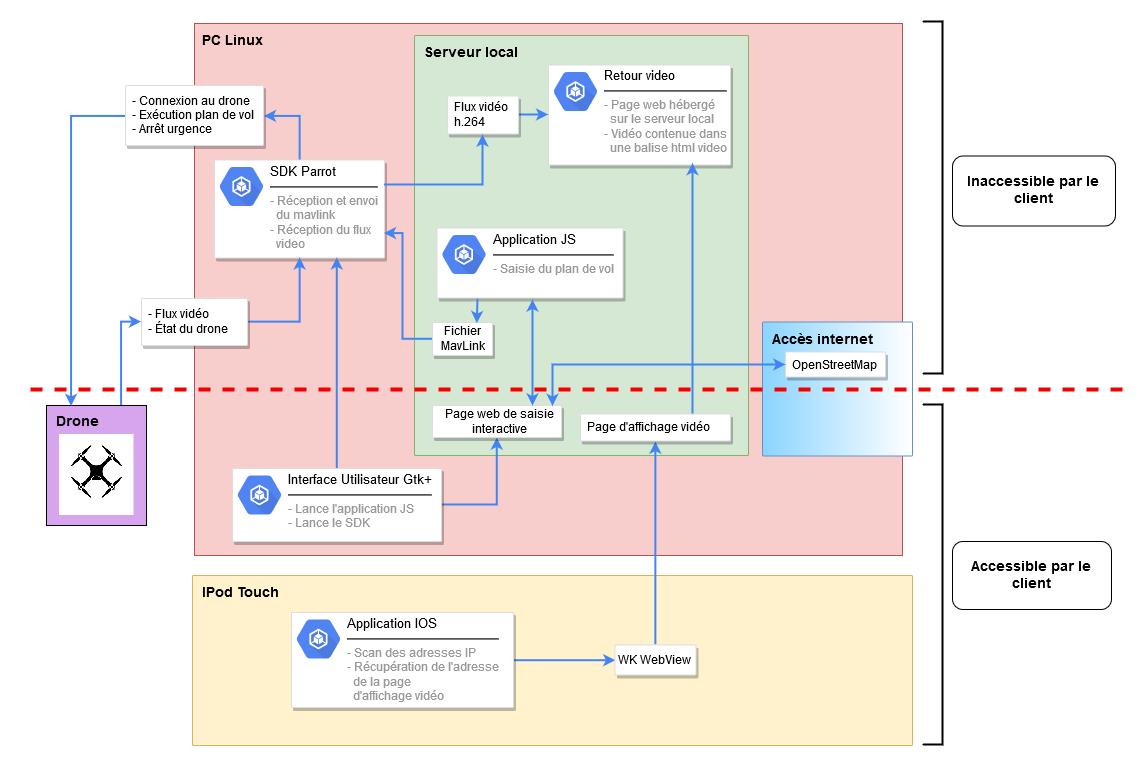

The diagram above was exported from draw.io. Its source (the exported page's mxGraphModel, read from the mxfile embedded in the PNG):
<mxGraphModel dx="1990" dy="1121" grid="1" gridSize="10" guides="1" tooltips="1" connect="1" arrows="1" fold="1" page="1" pageScale="1" pageWidth="1169" pageHeight="827" background="#ffffff" math="0" shadow="0">
  <root>
    <mxCell id="0" />
    <mxCell id="1" parent="0" />
    <mxCell id="2" value="&lt;div align=&quot;left&quot;&gt;&lt;b&gt;PC Linux&lt;/b&gt;&lt;br&gt;&lt;/div&gt;" style="fillColor=#f8cecc;strokeColor=#b85450;shadow=0;fontSize=14;align=left;spacing=10;9E9E9E;verticalAlign=top;spacingTop=-4;fontStyle=0;spacingLeft=-2;html=1;" vertex="1" parent="1">
      <mxGeometry x="632" y="258" width="708" height="532" as="geometry" />
    </mxCell>
    <mxCell id="3" value="&lt;font style=&quot;font-size: 14px&quot;&gt;&lt;b&gt;Serveur local&lt;/b&gt;&lt;/font&gt;" style="rounded=1;absoluteArcSize=1;arcSize=2;html=1;strokeColor=#82b366;shadow=0;dashed=0;fontSize=12;align=left;verticalAlign=top;spacing=10;spacingTop=-4;fillColor=#d5e8d4;" vertex="1" parent="1">
      <mxGeometry x="852" y="270" width="334" height="420" as="geometry" />
    </mxCell>
    <mxCell id="4" value="&lt;b style=&quot;font-size: 14px;&quot;&gt;IPod Touch&lt;/b&gt;" style="rounded=1;absoluteArcSize=1;arcSize=2;html=1;strokeColor=#d6b656;shadow=0;dashed=0;fontSize=14;align=left;verticalAlign=top;spacing=10;spacingTop=-4;fillColor=#fff2cc;" vertex="1" parent="1">
      <mxGeometry x="630" y="810" width="720" height="170" as="geometry" />
    </mxCell>
    <mxCell id="5" style="edgeStyle=orthogonalEdgeStyle;rounded=0;orthogonalLoop=1;jettySize=auto;html=1;exitX=0.5;exitY=0;exitDx=0;exitDy=0;entryX=1;entryY=0.5;entryDx=0;entryDy=0;strokeColor=#4284F3;strokeWidth=2;" edge="1" source="6" target="26" parent="1">
      <mxGeometry relative="1" as="geometry" />
    </mxCell>
    <mxCell id="6" value="" style="strokeColor=#dddddd;fillColor=#ffffff;shadow=1;strokeWidth=1;rounded=1;absoluteArcSize=1;arcSize=2;fontSize=10;fontColor=#000000;align=center;html=1;" vertex="1" parent="1">
      <mxGeometry x="652" y="394.5" width="170" height="98" as="geometry" />
    </mxCell>
    <mxCell id="7" value="&lt;div&gt;&lt;font style=&quot;font-size: 13px&quot; color=&quot;#000000&quot;&gt;SDK Parrot&lt;/font&gt;&lt;/div&gt;&lt;hr&gt;&lt;div&gt;- Réception et envoi&lt;/div&gt;&lt;div&gt;&amp;nbsp; du mavlink&lt;/div&gt;&lt;div&gt;- Réception du flux &lt;br&gt;&lt;/div&gt;&lt;div&gt;&amp;nbsp; video&lt;br&gt;&lt;/div&gt;" style="dashed=0;connectable=0;html=1;fillColor=#5184F3;strokeColor=none;shape=mxgraph.gcp2.container_engine;part=1;labelPosition=right;verticalLabelPosition=middle;align=left;verticalAlign=top;spacingLeft=5;fontColor=#999999;fontSize=12;spacingTop=-8;" vertex="1" parent="6">
      <mxGeometry width="44" height="39" relative="1" as="geometry">
        <mxPoint x="5" y="7" as="offset" />
      </mxGeometry>
    </mxCell>
    <mxCell id="8" style="edgeStyle=orthogonalEdgeStyle;rounded=0;orthogonalLoop=1;jettySize=auto;html=1;exitX=0;exitY=0.5;exitDx=0;exitDy=0;entryX=1;entryY=0.75;entryDx=0;entryDy=0;strokeColor=#4284F3;strokeWidth=2;" edge="1" source="9" target="6" parent="1">
      <mxGeometry relative="1" as="geometry">
        <Array as="points">
          <mxPoint x="840" y="573" />
          <mxPoint x="840" y="468" />
        </Array>
      </mxGeometry>
    </mxCell>
    <mxCell id="9" value="&lt;div style=&quot;font-size: 12px&quot; align=&quot;center&quot;&gt;&lt;font style=&quot;font-size: 12px&quot;&gt;Fichier MavLink&lt;/font&gt;&lt;/div&gt;" style="strokeColor=#dddddd;fillColor=#ffffff;shadow=1;strokeWidth=1;rounded=1;absoluteArcSize=1;arcSize=2;fontSize=12;fontColor=#000000;align=left;html=1;whiteSpace=wrap;spacingTop=4;spacingLeft=0;" vertex="1" parent="1">
      <mxGeometry x="870" y="557" width="60" height="33" as="geometry" />
    </mxCell>
    <mxCell id="10" value="" style="strokeColor=#dddddd;fillColor=#ffffff;shadow=1;strokeWidth=1;rounded=1;absoluteArcSize=1;arcSize=2;fontSize=10;fontColor=#000000;align=center;html=1;spacingTop=0;" vertex="1" parent="1">
      <mxGeometry x="874.5" y="462.5" width="186" height="70" as="geometry" />
    </mxCell>
    <mxCell id="11" value="&lt;font style=&quot;font-size: 13px&quot; color=&quot;#000000&quot;&gt;Application JS&lt;/font&gt;&lt;br&gt;&lt;hr&gt;&lt;font style=&quot;font-size: 11px&quot;&gt;&lt;font style=&quot;font-size: 12px&quot;&gt;- Saisie du plan de vol&lt;/font&gt;&lt;br&gt;&lt;/font&gt;" style="dashed=0;connectable=0;html=1;fillColor=#5184F3;strokeColor=none;shape=mxgraph.gcp2.container_engine;part=1;labelPosition=right;verticalLabelPosition=middle;align=left;verticalAlign=top;spacingLeft=5;fontColor=#999999;fontSize=12;spacingTop=-8;" vertex="1" parent="10">
      <mxGeometry width="44" height="39" relative="1" as="geometry">
        <mxPoint x="5" y="7" as="offset" />
      </mxGeometry>
    </mxCell>
    <mxCell id="12" value="" style="strokeColor=#dddddd;fillColor=#ffffff;shadow=1;strokeWidth=1;rounded=1;absoluteArcSize=1;arcSize=2;fontSize=10;fontColor=#000000;align=center;html=1;" vertex="1" parent="1">
      <mxGeometry x="986" y="299.5" width="182" height="100" as="geometry" />
    </mxCell>
    <mxCell id="13" value="&lt;font style=&quot;font-size: 13px&quot; color=&quot;#000000&quot;&gt;Retour video&lt;/font&gt;&lt;br&gt;&lt;hr&gt;&lt;div&gt;&lt;font style=&quot;font-size: 12px&quot;&gt;&lt;font style=&quot;font-size: 12px&quot;&gt;- Page web hébergé&lt;/font&gt;&lt;/font&gt;&lt;/div&gt;&lt;div&gt;&lt;font style=&quot;font-size: 12px&quot;&gt;&lt;font style=&quot;font-size: 12px&quot;&gt;&lt;/font&gt;&amp;nbsp; sur le serveur local&lt;br&gt;&lt;/font&gt;&lt;/div&gt;&lt;div&gt;&lt;font style=&quot;font-size: 12px&quot;&gt;- Vidéo contenue dans &lt;br&gt;&lt;/font&gt;&lt;/div&gt;&lt;div&gt;&lt;font style=&quot;font-size: 12px&quot;&gt;&lt;font style=&quot;font-size: 12px&quot;&gt;&amp;nbsp; une balise html video&lt;/font&gt;&lt;br&gt;&lt;/font&gt;&lt;/div&gt;&lt;div style=&quot;font-size: 13px&quot;&gt;&lt;font style=&quot;font-size: 11px&quot;&gt;&lt;br&gt;&lt;/font&gt;&lt;/div&gt;" style="dashed=0;connectable=0;html=1;fillColor=#5184F3;strokeColor=none;shape=mxgraph.gcp2.container_engine;part=1;labelPosition=right;verticalLabelPosition=middle;align=left;verticalAlign=top;spacingLeft=5;fontColor=#999999;fontSize=12;spacingTop=-8;" vertex="1" parent="12">
      <mxGeometry width="44" height="39" relative="1" as="geometry">
        <mxPoint x="5" y="7" as="offset" />
      </mxGeometry>
    </mxCell>
    <mxCell id="14" style="edgeStyle=orthogonalEdgeStyle;rounded=0;orthogonalLoop=1;jettySize=auto;html=1;strokeColor=#4284F3;strokeWidth=2;fontSize=12;entryX=0.5;entryY=1;entryDx=0;entryDy=0;exitX=0.5;exitY=0;exitDx=0;exitDy=0;" edge="1" source="34" target="28" parent="1">
      <mxGeometry relative="1" as="geometry">
        <Array as="points" />
      </mxGeometry>
    </mxCell>
    <mxCell id="15" style="edgeStyle=orthogonalEdgeStyle;rounded=0;orthogonalLoop=1;jettySize=auto;html=1;exitX=1;exitY=0.5;exitDx=0;exitDy=0;entryX=0;entryY=0.5;entryDx=0;entryDy=0;strokeColor=#4284F3;strokeWidth=2;fontSize=14;" edge="1" source="16" target="34" parent="1">
      <mxGeometry relative="1" as="geometry" />
    </mxCell>
    <mxCell id="16" value="" style="strokeColor=#dddddd;fillColor=#ffffff;shadow=1;strokeWidth=1;rounded=1;absoluteArcSize=1;arcSize=2;fontSize=10;fontColor=#000000;align=center;html=1;" vertex="1" parent="1">
      <mxGeometry x="729" y="847" width="222" height="95" as="geometry" />
    </mxCell>
    <mxCell id="17" value="&lt;font style=&quot;font-size: 13px&quot; color=&quot;#000000&quot;&gt;Application IOS&lt;/font&gt;&lt;br&gt;&lt;hr&gt;&lt;div&gt;- Scan des adresses IP&lt;/div&gt;&lt;div&gt;- Récupération de l'adresse &lt;br&gt;&lt;/div&gt;&lt;div&gt;&amp;nbsp; de la page &lt;br&gt;&lt;/div&gt;&lt;div&gt;&amp;nbsp; d'affichage vidéo&lt;br&gt;&lt;/div&gt;" style="dashed=0;connectable=0;html=1;fillColor=#5184F3;strokeColor=none;shape=mxgraph.gcp2.container_engine;part=1;labelPosition=right;verticalLabelPosition=middle;align=left;verticalAlign=top;spacingLeft=5;fontColor=#999999;fontSize=12;spacingTop=-8;" vertex="1" parent="16">
      <mxGeometry width="44" height="39" relative="1" as="geometry">
        <mxPoint x="5" y="7" as="offset" />
      </mxGeometry>
    </mxCell>
    <mxCell id="18" style="edgeStyle=orthogonalEdgeStyle;rounded=0;orthogonalLoop=1;jettySize=auto;html=1;exitX=1;exitY=0.5;exitDx=0;exitDy=0;entryX=0;entryY=0.5;entryDx=0;entryDy=0;strokeColor=#4284F3;strokeWidth=2;" edge="1" source="19" target="12" parent="1">
      <mxGeometry relative="1" as="geometry" />
    </mxCell>
    <mxCell id="19" value="&lt;div style=&quot;font-size: 12px&quot;&gt;&lt;font style=&quot;font-size: 12px&quot;&gt;Flux vidéo&lt;/font&gt;&lt;/div&gt;&lt;div style=&quot;font-size: 12px&quot;&gt;&lt;font style=&quot;font-size: 12px&quot;&gt;h.264&lt;br&gt;&lt;/font&gt;&lt;/div&gt;" style="strokeColor=#dddddd;fillColor=#ffffff;shadow=1;strokeWidth=1;rounded=1;absoluteArcSize=1;arcSize=2;fontSize=10;fontColor=#000000;align=left;html=1;whiteSpace=wrap;spacingTop=4;spacingLeft=5;" vertex="1" parent="1">
      <mxGeometry x="885" y="330.5" width="71" height="38" as="geometry" />
    </mxCell>
    <mxCell id="20" style="edgeStyle=orthogonalEdgeStyle;rounded=0;orthogonalLoop=1;jettySize=auto;html=1;exitX=0.75;exitY=0;exitDx=0;exitDy=0;entryX=0;entryY=0.5;entryDx=0;entryDy=0;strokeColor=#4284F3;strokeWidth=2;" edge="1" source="21" target="24" parent="1">
      <mxGeometry relative="1" as="geometry" />
    </mxCell>
    <mxCell id="21" value="&lt;div style=&quot;font-size: 14px&quot; align=&quot;left&quot;&gt;&lt;font style=&quot;font-size: 14px&quot;&gt;&lt;br&gt;&lt;/font&gt;&lt;/div&gt;&lt;div style=&quot;font-size: 14px&quot; align=&quot;left&quot;&gt;&lt;p&gt;&lt;font style=&quot;font-size: 14px&quot;&gt;&lt;b&gt;Drone&lt;/b&gt;&lt;/font&gt;&lt;/p&gt;&lt;/div&gt;&lt;p style=&quot;font-size: 14px&quot;&gt;&lt;/p&gt;" style="rounded=0;whiteSpace=wrap;html=1;strokeColor=#000000;strokeWidth=1;&#10;align=left;verticalAlign=top;spacing=10;fillColor=#D6A5ED;gradientColor=none;&#10;spacingTop=-4;fillColor=#D6A5ED;strokeWidth=1;spacingTop=-36;spacingLeft=0;align=left;" vertex="1" parent="1">
      <mxGeometry x="484" y="640" width="100" height="120" as="geometry" />
    </mxCell>
    <mxCell id="22" value="" style="shape=image;verticalLabelPosition=bottom;labelBackgroundColor=#ffffff;verticalAlign=top;aspect=fixed;imageAspect=0;image=data:image/png,(base64 omitted: 43452 chars);" vertex="1" parent="1">
      <mxGeometry x="496.5" y="669" width="75" height="81" as="geometry" />
    </mxCell>
    <mxCell id="23" style="edgeStyle=orthogonalEdgeStyle;rounded=0;orthogonalLoop=1;jettySize=auto;html=1;exitX=1;exitY=0.5;exitDx=0;exitDy=0;entryX=0.5;entryY=1;entryDx=0;entryDy=0;strokeColor=#4284F3;strokeWidth=2;" edge="1" source="24" target="6" parent="1">
      <mxGeometry relative="1" as="geometry" />
    </mxCell>
    <mxCell id="24" value="&lt;div style=&quot;font-size: 12px&quot;&gt;- Flux vidéo&lt;/div&gt;&lt;div style=&quot;font-size: 12px&quot;&gt;- État du drone &lt;br&gt;&lt;/div&gt;" style="strokeColor=#DDDDDD;fillColor=#ffffff;shadow=1;strokeWidth=1;rounded=1;absoluteArcSize=1;arcSize=2;fontSize=10;fontColor=#000000;align=left;html=1;whiteSpace=wrap;spacingTop=4;spacingLeft=5;" vertex="1" parent="1">
      <mxGeometry x="579" y="533" width="106" height="47" as="geometry" />
    </mxCell>
    <mxCell id="25" style="edgeStyle=orthogonalEdgeStyle;rounded=0;orthogonalLoop=1;jettySize=auto;html=1;exitX=0;exitY=0.5;exitDx=0;exitDy=0;strokeColor=#4284F3;strokeWidth=2;entryX=0.25;entryY=0;entryDx=0;entryDy=0;" edge="1" source="26" target="21" parent="1">
      <mxGeometry relative="1" as="geometry">
        <mxPoint x="430" y="560" as="targetPoint" />
      </mxGeometry>
    </mxCell>
    <mxCell id="26" value="&lt;div&gt;&lt;br&gt;&lt;/div&gt;&lt;div&gt;- Connexion au drone&lt;br&gt;&lt;/div&gt;&lt;div style=&quot;font-size: 12px&quot;&gt;&lt;font style=&quot;font-size: 12px&quot;&gt;- Exécution plan de vol&lt;/font&gt;&lt;br style=&quot;font-size: 12px&quot;&gt;&lt;/div&gt;&lt;div style=&quot;font-size: 12px&quot;&gt;- Arrêt urgence&lt;/div&gt;" style="strokeColor=#DDDDDD;fillColor=#ffffff;shadow=1;strokeWidth=1;rounded=1;absoluteArcSize=1;arcSize=2;fontSize=12;fontColor=#000000;align=left;html=1;whiteSpace=wrap;spacingTop=-11;spacingLeft=5;" vertex="1" parent="1">
      <mxGeometry x="563" y="320" width="138" height="60" as="geometry" />
    </mxCell>
    <mxCell id="27" style="edgeStyle=orthogonalEdgeStyle;rounded=0;orthogonalLoop=1;jettySize=auto;html=1;exitX=0.75;exitY=0;exitDx=0;exitDy=0;strokeColor=#4284F3;strokeWidth=2;entryX=0.793;entryY=0.979;entryDx=0;entryDy=0;entryPerimeter=0;" edge="1" source="28" target="12" parent="1">
      <mxGeometry relative="1" as="geometry">
        <mxPoint x="1130" y="399" as="targetPoint" />
      </mxGeometry>
    </mxCell>
    <mxCell id="28" value="Page d'affichage vidéo" style="strokeColor=#dddddd;fillColor=#ffffff;shadow=1;strokeWidth=1;rounded=1;absoluteArcSize=1;arcSize=2;fontSize=12;fontColor=#000000;align=left;html=1;whiteSpace=wrap;spacingTop=4;spacingLeft=5;" vertex="1" parent="1">
      <mxGeometry x="1018" y="648.5" width="150" height="27" as="geometry" />
    </mxCell>
    <mxCell id="29" style="edgeStyle=orthogonalEdgeStyle;rounded=0;orthogonalLoop=1;jettySize=auto;html=1;exitX=0.5;exitY=0;exitDx=0;exitDy=0;strokeColor=#4284F3;strokeWidth=2;entryX=0.721;entryY=0.987;entryDx=0;entryDy=0;entryPerimeter=0;" edge="1" source="31" target="6" parent="1">
      <mxGeometry relative="1" as="geometry">
        <mxPoint x="775" y="493" as="targetPoint" />
      </mxGeometry>
    </mxCell>
    <mxCell id="30" style="edgeStyle=orthogonalEdgeStyle;rounded=0;orthogonalLoop=1;jettySize=auto;html=1;exitX=1;exitY=0.5;exitDx=0;exitDy=0;strokeColor=#4284F3;strokeWidth=2;" edge="1" source="31" target="38" parent="1">
      <mxGeometry relative="1" as="geometry" />
    </mxCell>
    <mxCell id="31" value="" style="strokeColor=#dddddd;fillColor=#ffffff;shadow=1;strokeWidth=1;rounded=1;absoluteArcSize=1;arcSize=2;fontSize=10;fontColor=#000000;align=center;html=1;" vertex="1" parent="1">
      <mxGeometry x="670" y="703" width="209" height="73" as="geometry" />
    </mxCell>
    <mxCell id="32" value="&lt;font style=&quot;font-size: 13px&quot; color=&quot;#000000&quot;&gt;Interface Utilisateur Gtk+&lt;/font&gt;&lt;br&gt;&lt;hr&gt;&lt;div&gt;&lt;font style=&quot;font-size: 12px&quot;&gt;- Lance l'application JS&lt;/font&gt;&lt;/div&gt;&lt;div&gt;&lt;font style=&quot;font-size: 12px&quot;&gt;&lt;font style=&quot;font-size: 12px&quot;&gt;- Lance le SDK&lt;/font&gt;&lt;br&gt;&lt;/font&gt;&lt;/div&gt;" style="dashed=0;connectable=0;html=1;fillColor=#5184F3;strokeColor=none;shape=mxgraph.gcp2.container_engine;part=1;labelPosition=right;verticalLabelPosition=middle;align=left;verticalAlign=top;spacingLeft=5;fontColor=#999999;fontSize=12;spacingTop=-8;" vertex="1" parent="31">
      <mxGeometry width="44" height="39" relative="1" as="geometry">
        <mxPoint x="5" y="7" as="offset" />
      </mxGeometry>
    </mxCell>
    <mxCell id="33" value="" style="strokeWidth=2;html=1;shape=mxgraph.flowchart.annotation_1;align=left;fillColor=#D6A5ED;gradientColor=none;fontSize=14;rotation=180;" vertex="1" parent="1">
      <mxGeometry x="1360" y="256" width="20" height="352" as="geometry" />
    </mxCell>
    <mxCell id="34" value="WK WebView" style="strokeColor=#dddddd;fillColor=#ffffff;shadow=1;strokeWidth=1;rounded=1;absoluteArcSize=1;arcSize=2;fontSize=12;fontColor=#000000;align=left;html=1;whiteSpace=wrap;spacingTop=5;spacingLeft=1;" vertex="1" parent="1">
      <mxGeometry x="1052.5" y="879.5" width="81" height="30" as="geometry" />
    </mxCell>
    <mxCell id="35" value="" style="strokeWidth=2;html=1;shape=mxgraph.flowchart.annotation_1;align=left;fillColor=#D6A5ED;gradientColor=none;fontSize=14;rotation=180;" vertex="1" parent="1">
      <mxGeometry x="1360" y="639" width="20" height="340" as="geometry" />
    </mxCell>
    <mxCell id="36" value="&lt;b&gt;Inaccessible par le client&lt;/b&gt;" style="rounded=1;whiteSpace=wrap;html=1;strokeWidth=1;fontSize=14;align=center;spacingTop=3;" vertex="1" parent="1">
      <mxGeometry x="1390" y="390.5" width="163" height="70" as="geometry" />
    </mxCell>
    <mxCell id="37" value="&lt;b&gt;Accessible par le client&lt;/b&gt;" style="rounded=1;whiteSpace=wrap;html=1;strokeWidth=1;fontSize=14;align=center;spacingTop=3;" vertex="1" parent="1">
      <mxGeometry x="1390" y="776" width="159" height="68" as="geometry" />
    </mxCell>
    <mxCell id="38" value="&lt;div align=&quot;center&quot;&gt;Page web de saisie interactive&lt;/div&gt;" style="strokeColor=#dddddd;fillColor=#ffffff;shadow=1;strokeWidth=1;rounded=1;absoluteArcSize=1;arcSize=2;fontSize=12;fontColor=#000000;align=left;html=1;whiteSpace=wrap;spacingTop=4;spacingLeft=5;" vertex="1" parent="1">
      <mxGeometry x="870" y="640" width="129" height="32" as="geometry" />
    </mxCell>
    <mxCell id="39" value="Accès internet" style="rounded=1;absoluteArcSize=1;arcSize=2;html=1;strokeColor=#6c8ebf;shadow=0;dashed=0;fontSize=14;align=left;verticalAlign=top;spacing=10;spacingTop=-4;fillColor=#8AD4FF;fontStyle=1;comic=0;gradientDirection=east;gradientColor=#ffffff;" vertex="1" parent="1">
      <mxGeometry x="1200" y="556.5" width="150" height="134" as="geometry" />
    </mxCell>
    <mxCell id="40" value="" style="endArrow=none;dashed=1;html=1;strokeColor=#F30000;strokeWidth=4;fontSize=14;" edge="1" parent="1">
      <mxGeometry width="50" height="50" relative="1" as="geometry">
        <mxPoint x="1560" y="624" as="sourcePoint" />
        <mxPoint x="460" y="624" as="targetPoint" />
      </mxGeometry>
    </mxCell>
    <mxCell id="41" value="OpenStreetMap" style="strokeColor=#dddddd;fillColor=#ffffff;shadow=1;strokeWidth=1;rounded=1;absoluteArcSize=1;arcSize=2;fontSize=12;fontColor=#000000;align=left;html=1;whiteSpace=wrap;spacingTop=5;spacingLeft=5;" vertex="1" parent="1">
      <mxGeometry x="1223" y="586.5" width="100" height="25" as="geometry" />
    </mxCell>
    <mxCell id="42" style="rounded=0;orthogonalLoop=1;jettySize=auto;html=1;entryX=0;entryY=0.5;entryDx=0;entryDy=0;strokeColor=#4284F3;strokeWidth=2;edgeStyle=orthogonalEdgeStyle;startArrow=classic;startFill=1;exitX=0.93;exitY=0;exitDx=0;exitDy=0;exitPerimeter=0;" edge="1" source="38" target="41" parent="1">
      <mxGeometry relative="1" as="geometry">
        <Array as="points" />
      </mxGeometry>
    </mxCell>
    <mxCell id="43" value="" style="endArrow=classic;startArrow=classic;html=1;strokeColor=#4284F3;strokeWidth=2;" edge="1" parent="1">
      <mxGeometry width="50" height="50" relative="1" as="geometry">
        <mxPoint x="970" y="639.9999999999998" as="sourcePoint" />
        <mxPoint x="970" y="534" as="targetPoint" />
      </mxGeometry>
    </mxCell>
    <mxCell id="44" value="" style="endArrow=classic;html=1;strokeColor=#4284F3;strokeWidth=2;entryX=0.75;entryY=0;entryDx=0;entryDy=0;" edge="1" target="9" parent="1">
      <mxGeometry width="50" height="50" relative="1" as="geometry">
        <mxPoint x="915" y="533" as="sourcePoint" />
        <mxPoint x="990" y="550" as="targetPoint" />
      </mxGeometry>
    </mxCell>
    <mxCell id="45" value="" style="endArrow=classic;html=1;strokeColor=#4284F3;strokeWidth=2;exitX=1;exitY=0.25;exitDx=0;exitDy=0;entryX=0.5;entryY=1;entryDx=0;entryDy=0;edgeStyle=orthogonalEdgeStyle;rounded=0;" edge="1" source="6" target="19" parent="1">
      <mxGeometry width="50" height="50" relative="1" as="geometry">
        <mxPoint x="890" y="440" as="sourcePoint" />
        <mxPoint x="940" y="390" as="targetPoint" />
      </mxGeometry>
    </mxCell>
  </root>
</mxGraphModel>